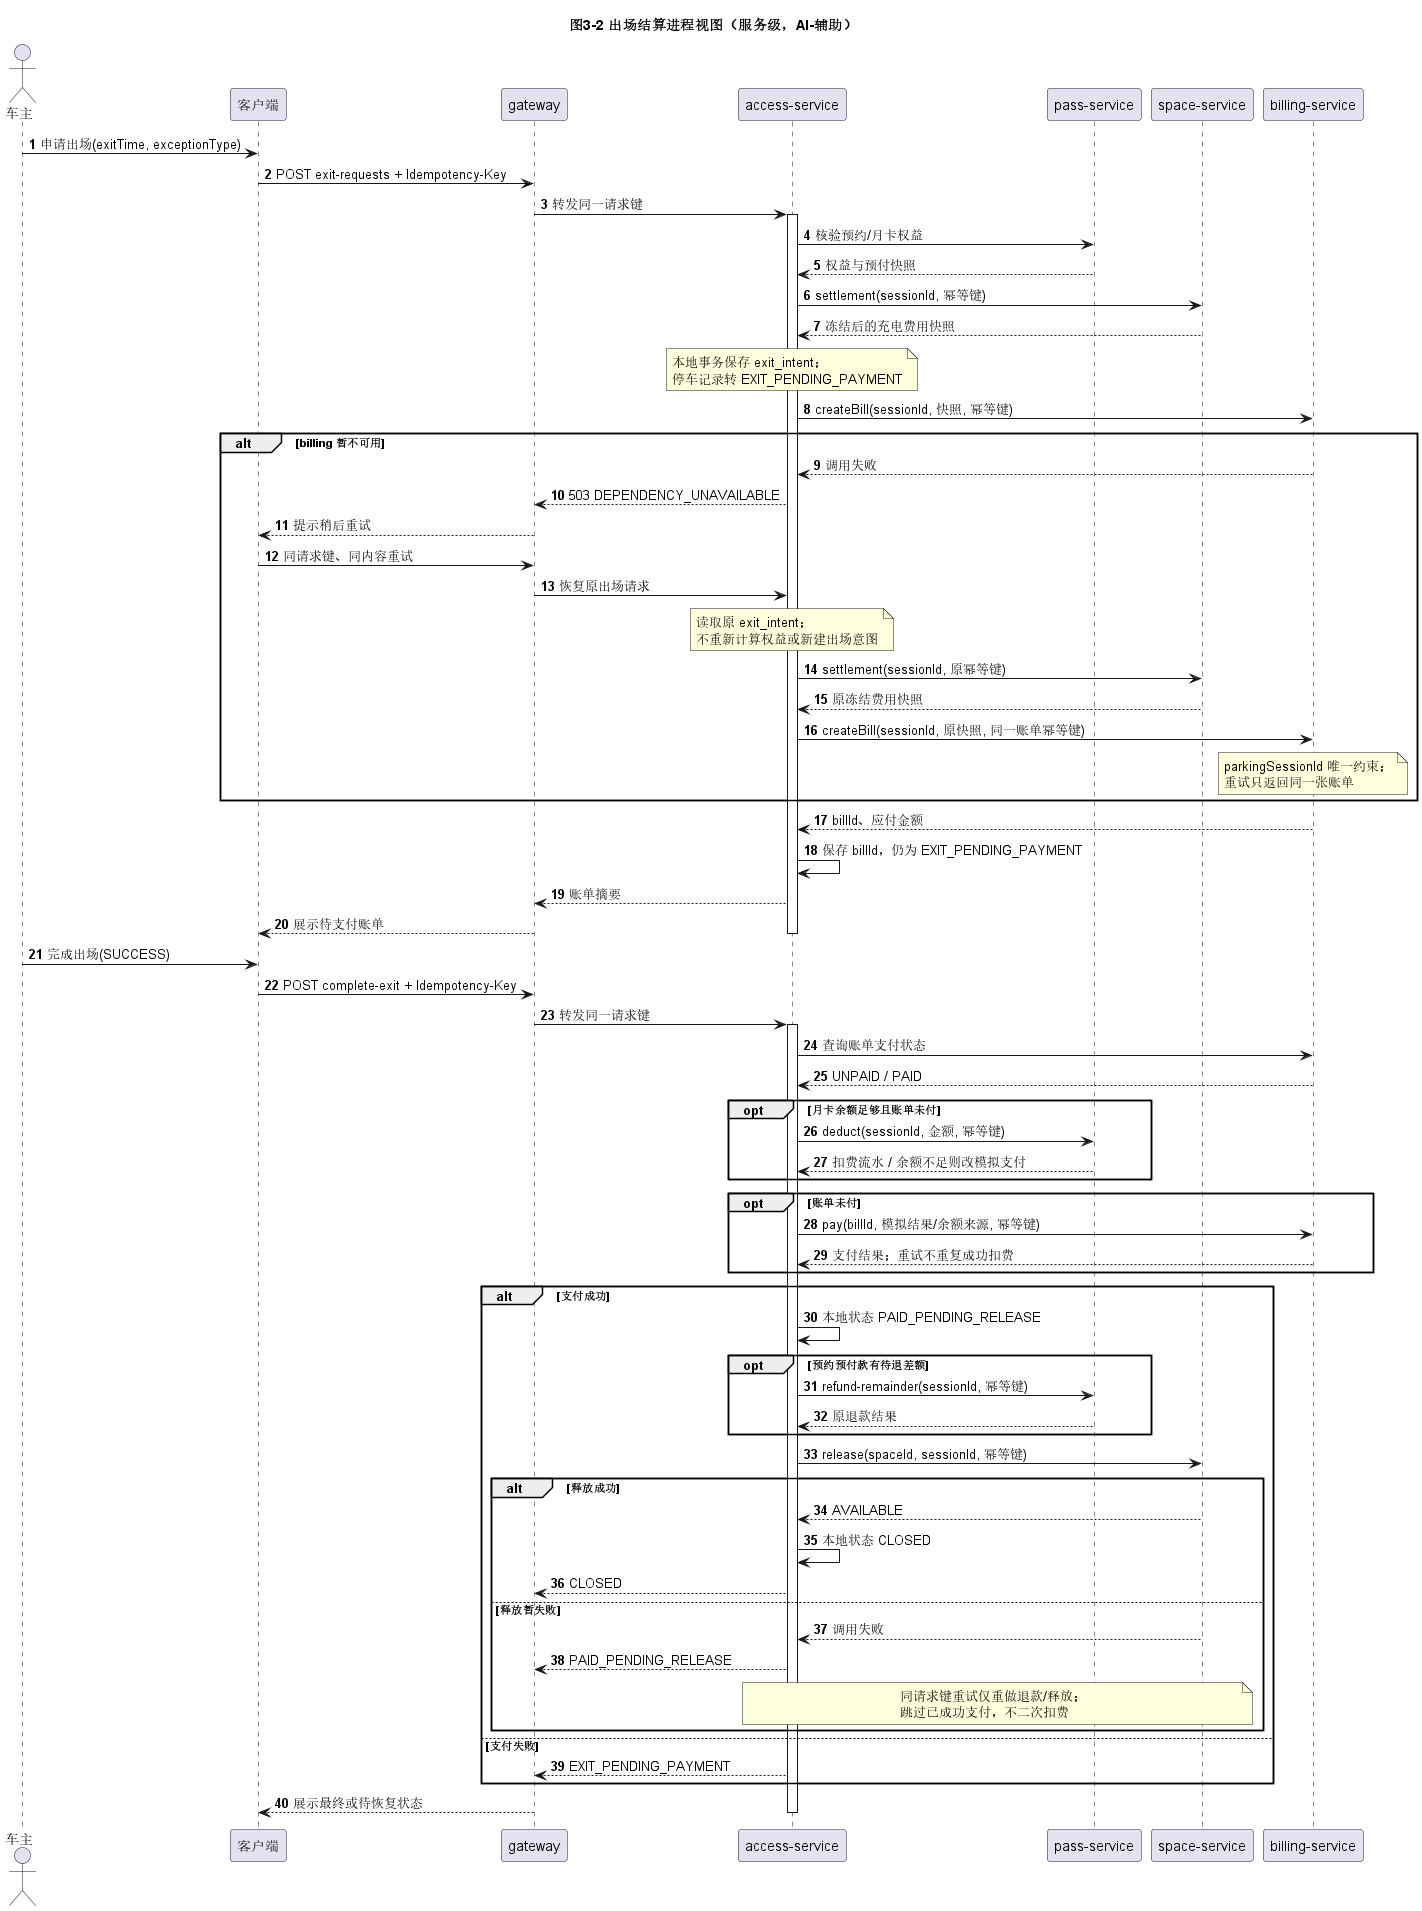

The diagram above was rendered by PlantUML. Its source (embedded in the PNG):
@startuml
title 图3-2 出场结算进程视图（服务级，AI-辅助）
autonumber
actor 车主
participant "客户端" as client
participant "gateway" as gateway
participant "access-service" as access
participant "pass-service" as pass
participant "space-service" as space
participant "billing-service" as billing

车主 -> client : 申请出场(exitTime, exceptionType)
client -> gateway : POST exit-requests + Idempotency-Key
gateway -> access : 转发同一请求键
activate access
access -> pass : 核验预约/月卡权益
pass --> access : 权益与预付快照
access -> space : settlement(sessionId, 幂等键)
space --> access : 冻结后的充电费用快照
note over access : 本地事务保存 exit_intent；\n停车记录转 EXIT_PENDING_PAYMENT
access -> billing : createBill(sessionId, 快照, 幂等键)
alt billing 暂不可用
  billing --> access : 调用失败
  access --> gateway : 503 DEPENDENCY_UNAVAILABLE
  gateway --> client : 提示稍后重试
  client -> gateway : 同请求键、同内容重试
  gateway -> access : 恢复原出场请求
  note over access : 读取原 exit_intent；\n不重新计算权益或新建出场意图
  access -> space : settlement(sessionId, 原幂等键)
  space --> access : 原冻结费用快照
  access -> billing : createBill(sessionId, 原快照, 同一账单幂等键)
  note over billing : parkingSessionId 唯一约束；\n重试只返回同一张账单
end
billing --> access : billId、应付金额
access -> access : 保存 billId，仍为 EXIT_PENDING_PAYMENT
access --> gateway : 账单摘要
gateway --> client : 展示待支付账单
deactivate access

车主 -> client : 完成出场(SUCCESS)
client -> gateway : POST complete-exit + Idempotency-Key
gateway -> access : 转发同一请求键
activate access
access -> billing : 查询账单支付状态
billing --> access : UNPAID / PAID
opt 月卡余额足够且账单未付
  access -> pass : deduct(sessionId, 金额, 幂等键)
  pass --> access : 扣费流水 / 余额不足则改模拟支付
end
opt 账单未付
  access -> billing : pay(billId, 模拟结果/余额来源, 幂等键)
  billing --> access : 支付结果；重试不重复成功扣费
end
alt 支付成功
  access -> access : 本地状态 PAID_PENDING_RELEASE
  opt 预约预付款有待退差额
    access -> pass : refund-remainder(sessionId, 幂等键)
    pass --> access : 原退款结果
  end
  access -> space : release(spaceId, sessionId, 幂等键)
  alt 释放成功
    space --> access : AVAILABLE
    access -> access : 本地状态 CLOSED
    access --> gateway : CLOSED
  else 释放暂失败
    space --> access : 调用失败
    access --> gateway : PAID_PENDING_RELEASE
    note over access,space : 同请求键重试仅重做退款/释放；\n跳过已成功支付，不二次扣费
  end
else 支付失败
  access --> gateway : EXIT_PENDING_PAYMENT
end
gateway --> client : 展示最终或待恢复状态
deactivate access
@enduml